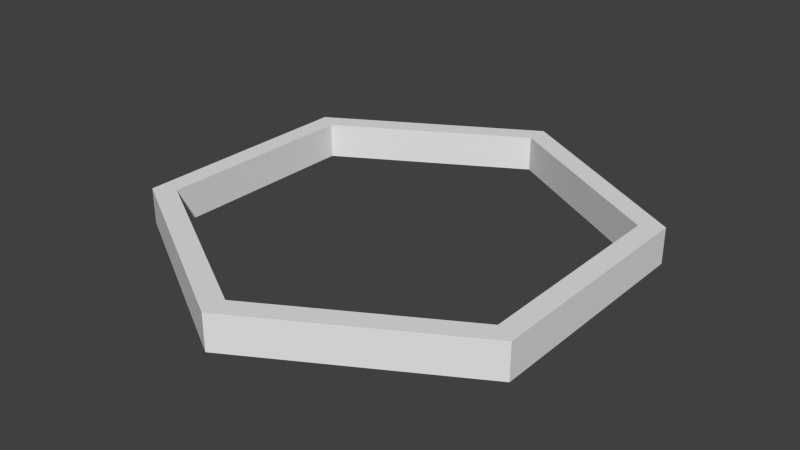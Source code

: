 # Source: HexSelection.blend  (saved by Blender 2.78.0; exported with 4.5.12 LTS)
import bpy
from mathutils import Matrix  # noqa: F401  (used for matrix-valued properties, if any)

bpy.ops.wm.read_factory_settings(use_empty=True)
scene = bpy.context.scene
scene.name = 'Scene'

# ---- collections
col_collection_1 = bpy.data.collections.new('Collection 1'); scene.collection.children.link(col_collection_1)

# ---- world
world_world = bpy.data.worlds.new('World'); scene.world = world_world
world_world.color = (0.05088, 0.05088, 0.05088)
world_world.use_sun_shadow = False
world_world.sun_shadow_jitter_overblur = 0.0
world_world.cycles.sampling_method = 'NONE'
world_world.cycles.sample_map_resolution = 256

# ---- meshes
me_cylinder = bpy.data.meshes.new('Cylinder')
me_cylinder.from_pydata([(0.0, 1.0, 0.0), (0.866, 0.5, 0.0), (0.866, -0.5, 0.0), (-8.742e-08, -1.0, 0.0), (-0.866, -0.5, 0.0), (-0.866, 0.5, 0.0), (0.0, 1.0, 0.153), (0.866, 0.5, 0.153), (0.866, -0.5, 0.153), (-8.742e-08, -1.0, 0.153), (-0.866, -0.5, 0.153), (-0.866, 0.5, 0.153), (-2.028e-09, 0.8979, 0.153), (0.7776, 0.449, 0.153), (0.7776, -0.449, 0.153), (-8.053e-08, -0.8979, 0.153), (-0.7776, -0.449, 0.153), (-0.7776, 0.449, 0.153), (-2.568e-09, 0.8979, 0.0009056), (0.7776, 0.449, 0.0009056), (0.7776, -0.449, 0.0009056), (-8.107e-08, -0.8979, 0.0009056), (-0.7776, -0.449, 0.0009056), (-0.7776, 0.449, 0.0009056)], [], [(9, 8, 14, 15), (5, 4, 10, 11), (3, 2, 8, 9), (1, 0, 6, 7), (0, 5, 11, 6), (4, 3, 9, 10), (2, 1, 7, 8), (14, 13, 19, 20), (7, 6, 12, 13), (6, 11, 17, 12), (10, 9, 15, 16), (8, 7, 13, 14), (11, 10, 16, 17), (17, 16, 22, 23), (15, 14, 20, 21), (13, 12, 18, 19), (12, 17, 23, 18), (16, 15, 21, 22)])
me_cylinder.polygons.foreach_set('use_smooth', [True] * 18)
_uv = me_cylinder.uv_layers.new(name='UVMap')
_uv.uv.foreach_set('vector', [0.07041, 0.75, 0.07041, 0.25, 0.07041, 0.25, 0.07041, 0.75, 0.9363, 0.75, 0.5033, 0.9999, 0.5033, 0.9999, 0.9363, 0.75, 0.07041, 0.75, 0.07041, 0.25, 0.07041, 0.25, 0.07041, 0.75, 0.5033, 9.304e-05, 0.9363, 0.25, 0.9363, 0.25, 0.5033, 9.304e-05, 0.9363, 0.25, 0.9363, 0.75, 0.9363, 0.75, 0.9363, 0.25, 0.5033, 0.9999, 0.07041, 0.75, 0.07041, 0.75, 0.5033, 0.9999, 0.07041, 0.25, 0.5033, 9.304e-05, 0.5033, 9.304e-05, 0.07041, 0.25, 0.07041, 0.25, 0.5033, 9.304e-05, 0.5033, 9.304e-05, 0.07041, 0.25, 0.5033, 9.304e-05, 0.9363, 0.25, 0.9363, 0.25, 0.5033, 9.304e-05, 0.9363, 0.25, 0.9363, 0.75, 0.9363, 0.75, 0.9363, 0.25, 0.5033, 0.9999, 0.07041, 0.75, 0.07041, 0.75, 0.5033, 0.9999, 0.07041, 0.25, 0.5033, 9.304e-05, 0.5033, 9.304e-05, 0.07041, 0.25, 0.9363, 0.75, 0.5033, 0.9999, 0.5033, 0.9999, 0.9363, 0.75, 0.9363, 0.75, 0.5033, 0.9999, 0.5033, 0.9999, 0.9363, 0.75, 0.07041, 0.75, 0.07041, 0.25, 0.07041, 0.25, 0.07041, 0.75, 0.5033, 9.304e-05, 0.9363, 0.25, 0.9363, 0.25, 0.5033, 9.304e-05, 0.9363, 0.25, 0.9363, 0.75, 0.9363, 0.75, 0.9363, 0.25, 0.5033, 0.9999, 0.07041, 0.75, 0.07041, 0.75, 0.5033, 0.9999])
me_cylinder.use_remesh_preserve_volume = False
me_cylinder.use_remesh_preserve_attributes = False
me_cylinder.use_mirror_vertex_groups = False
me_cylinder.update()

# ---- objects
ob_cylinder = bpy.data.objects.new('Cylinder', me_cylinder)

# ---- transforms, parenting, visibility, modifiers, constraints
ob_cylinder.location = (0.0, 0.0, 0.0)
ob_cylinder.lineart.crease_threshold = 0.0
_m = ob_cylinder.modifiers.new('EdgeSplit', 'EDGE_SPLIT')

# ---- collection membership
col_collection_1.objects.link(ob_cylinder)

# ---- scene / render settings (as saved in the file)
scene.frame_start = 1; scene.frame_end = 250; scene.frame_set(1)
scene.render.engine = 'BLENDER_EEVEE_NEXT'
scene.render.resolution_percentage = 50
scene.render.dither_intensity = 0.0
scene.cycles.use_denoising = False
scene.cycles.samples = 10
scene.cycles.sampling_pattern = 'TABULATED_SOBOL'
scene.cycles.light_sampling_threshold = 0.0
scene.cycles.use_adaptive_sampling = False
scene.cycles.use_light_tree = False
scene.cycles.blur_glossy = 0.0
scene.cycles.pixel_filter_type = 'GAUSSIAN'
scene.cycles.sample_clamp_indirect = 0.0
scene.view_settings.view_transform = 'Standard'
bpy.context.view_layer.update()

# ---- added for rendering (the .blend has no active camera and no usable light): camera, sun
cam_auto = bpy.data.cameras.new('AutoCamera')
cam_auto.lens = 50.0
cam_auto.sensor_width = 36.0
cam_auto.clip_end = 1000.0
ob_auto_camera = bpy.data.objects.new('AutoCamera', cam_auto)
scene.collection.objects.link(ob_auto_camera)
ob_auto_camera.location = (2.452, -2.9424, 2.03809)
ob_auto_camera.rotation_euler = (1.09748, -7.21219e-08, 0.694738)
scene.camera = ob_auto_camera
light_auto_sun = bpy.data.lights.new('AutoSun', 'SUN')
light_auto_sun.energy = 3.0
light_auto_sun.angle = 0.0523599
ob_auto_sun = bpy.data.objects.new('AutoSun', light_auto_sun)
scene.collection.objects.link(ob_auto_sun)
ob_auto_sun.rotation_euler = (0.872665, 0.174533, 0.523599)
bpy.context.view_layer.update()
